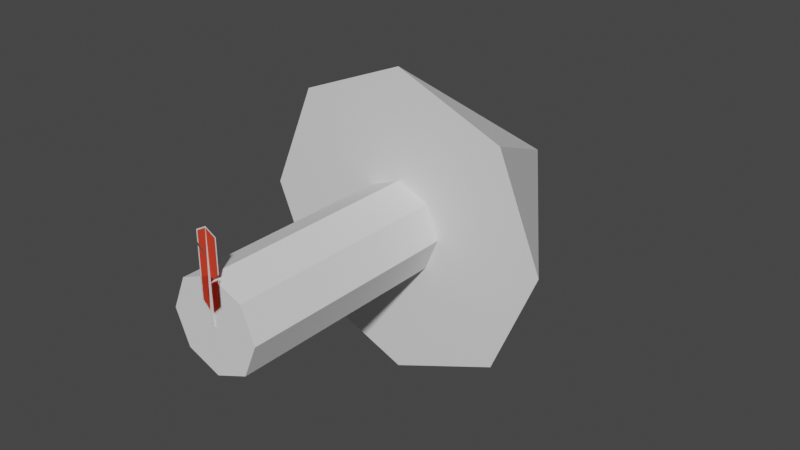# Source: Phoenix.blend  (saved by Blender 2.80.75; exported with 4.5.12 LTS)
import bpy
from mathutils import Matrix  # noqa: F401  (used for matrix-valued properties, if any)

bpy.ops.wm.read_factory_settings(use_empty=True)
scene = bpy.context.scene
scene.name = 'Scene'

# ---- collections
col_collection = bpy.data.collections.new('Collection'); scene.collection.children.link(col_collection)

# ---- materials (node trees are filled in below, after node groups)
mat_stem = bpy.data.materials.new('Stem')
mat_stem.use_transparent_shadow = False
mat_material = bpy.data.materials.new('Material')
mat_material.use_transparent_shadow = False

# ---- material node trees
mat_stem.use_nodes = True; mat_stem.node_tree.nodes.clear()
_N = mat_stem.node_tree.nodes; _L = mat_stem.node_tree.links
n0 = _N.new('ShaderNodeOutputMaterial'); n0.name = 'Material Output'; n0.location = (300, 300)
n1 = _N.new('ShaderNodeBsdfPrincipled'); n1.name = 'Principled BSDF'; n1.location = (10, 300)
n1.distribution = 'GGX'
n1.subsurface_method = 'BURLEY'
n1.inputs[3].default_value = 1.45
n1.inputs[27].default_value = (0.0, 0.0, 0.0, 1.0)
n1.inputs[28].default_value = 1.0
_L.new(n1.outputs[0], n0.inputs[0])
n0.is_active_output = True
mat_material.use_nodes = True; mat_material.node_tree.nodes.clear()
_N = mat_material.node_tree.nodes; _L = mat_material.node_tree.links
n0 = _N.new('ShaderNodeOutputMaterial'); n0.name = 'Material Output'; n0.location = (300, 300)
n1 = _N.new('ShaderNodeBsdfPrincipled'); n1.name = 'Principled BSDF'; n1.location = (10, 300)
n1.distribution = 'GGX'
n1.subsurface_method = 'BURLEY'
n1.inputs[0].default_value = (0.8, 0.05309, 0.02269, 1.0)
n1.inputs[3].default_value = 1.45
n1.inputs[27].default_value = (0.0, 0.0, 0.0, 1.0)
n1.inputs[28].default_value = 1.0
_L.new(n1.outputs[0], n0.inputs[0])
n0.is_active_output = True

# ---- world
world_world = bpy.data.worlds.new('World'); scene.world = world_world
world_world.use_nodes = True; world_world.node_tree.nodes.clear()
_N = world_world.node_tree.nodes; _L = world_world.node_tree.links
n0 = _N.new('ShaderNodeOutputWorld'); n0.name = 'World Output'; n0.location = (300, 300)
n1 = _N.new('ShaderNodeBackground'); n1.name = 'Background'; n1.location = (10, 300)
n1.inputs[0].default_value = (0.05088, 0.05088, 0.05088, 1.0)
_L.new(n1.outputs[0], n0.inputs[0])
n0.is_active_output = True
world_world.color = (0.05088, 0.05088, 0.05088)
world_world.use_sun_shadow = False
world_world.sun_shadow_jitter_overblur = 0.0

# ---- meshes
me_circle = bpy.data.meshes.new('Circle')
me_circle.from_pydata([(5.215e-08, 1.557e-08, 0.07118), (-0.05033, 1.557e-08, 0.05033), (-0.07118, 1.61e-08, 3.743e-09), (-0.05033, 1.981e-08, -0.05033), (5.838e-08, 1.557e-08, -0.07118), (0.05033, 1.981e-08, -0.05033), (0.07118, 1.61e-08, 7.703e-09), (0.05033, 1.557e-08, 0.05033), (5.215e-08, 0.3478, 0.07118), (-0.05033, 0.3478, 0.05033), (-0.07118, 0.3478, 3.743e-09), (-0.05033, 0.3478, -0.05033), (5.838e-08, 0.3478, -0.07118), (0.05033, 0.3478, -0.05033), (0.07118, 0.3478, 7.703e-09), (0.05033, 0.3478, 0.05033), (3.906e-08, 0.3478, 0.238), (-0.1683, 0.3478, 0.1683), (-0.238, 0.3478, -4.949e-09), (-0.1683, 0.3478, -0.1683), (5.987e-08, 0.3478, -0.238), (0.1683, 0.3478, -0.1683), (0.238, 0.3478, 8.294e-09), (0.1683, 0.3478, 0.1683), (6.147e-08, 0.7048, 1.49e-08), (5.96e-08, 0.7048, 1.49e-08), (5.96e-08, 0.7048, 9.313e-09), (5.96e-08, 0.7048, 1.49e-08), (6.147e-08, 0.7048, 1.49e-08), (5.96e-08, 0.7048, 1.49e-08), (5.96e-08, 0.7048, 9.313e-09), (5.96e-08, 0.7048, 1.49e-08), (5.774e-08, 1.676e-08, 7.451e-09), (5.96e-08, 1.676e-08, 7.451e-09), (5.96e-08, 1.676e-08, 7.451e-09), (5.96e-08, 1.676e-08, 7.451e-09), (5.774e-08, 1.676e-08, 7.451e-09), (5.96e-08, 1.676e-08, 7.451e-09), (5.96e-08, 1.676e-08, 7.451e-09), (5.96e-08, 1.676e-08, 7.451e-09)], [], [(4, 3, 11, 12), (2, 1, 9, 10), (7, 6, 14, 15), (5, 4, 12, 13), (3, 2, 10, 11), (1, 0, 8, 9), (0, 7, 15, 8), (6, 5, 13, 14), (15, 14, 22, 23), (13, 12, 20, 21), (11, 10, 18, 19), (9, 8, 16, 17), (8, 15, 23, 16), (14, 13, 21, 22), (12, 11, 19, 20), (10, 9, 17, 18), (18, 17, 25, 26), (23, 22, 30, 31), (21, 20, 28, 29), (19, 18, 26, 27), (17, 16, 24, 25), (16, 23, 31, 24), (22, 21, 29, 30), (20, 19, 27, 28), (3, 4, 36, 35), (1, 2, 34, 33), (6, 7, 39, 38), (4, 5, 37, 36), (2, 3, 35, 34), (0, 1, 33, 32), (7, 0, 32, 39), (5, 6, 38, 37)])
_uv = me_circle.uv_layers.new(name='UVMap')
_uv.uv.foreach_set('vector', [0.0, 0.0, 0.0, 0.0, 0.0, 0.0, 0.0, 0.0, 0.0, 0.0, 0.0, 0.0, 0.0, 0.0, 0.0, 0.0, 0.0, 0.0, 0.0, 0.0, 0.0, 0.0, 0.0, 0.0, 0.0, 0.0, 0.0, 0.0, 0.0, 0.0, 0.0, 0.0, 0.0, 0.0, 0.0, 0.0, 0.0, 0.0, 0.0, 0.0, 0.0, 0.0, 0.0, 0.0, 0.0, 0.0, 0.0, 0.0, 0.0, 0.0, 0.0, 0.0, 0.0, 0.0, 0.0, 0.0, 0.0, 0.0, 0.0, 0.0, 0.0, 0.0, 0.0, 0.0, 0.0, 0.0, 0.0, 0.0, 0.0, 0.0, 0.0, 0.0, 0.0, 0.0, 0.0, 0.0, 0.0, 0.0, 0.0, 0.0, 0.0, 0.0, 0.0, 0.0, 0.0, 0.0, 0.0, 0.0, 0.0, 0.0, 0.0, 0.0, 0.0, 0.0, 0.0, 0.0, 0.0, 0.0, 0.0, 0.0, 0.0, 0.0, 0.0, 0.0, 0.0, 0.0, 0.0, 0.0, 0.0, 0.0, 0.0, 0.0, 0.0, 0.0, 0.0, 0.0, 0.0, 0.0, 0.0, 0.0, 0.0, 0.0, 0.0, 0.0, 0.0, 0.0, 0.0, 0.0, 0.0, 0.0, 0.0, 0.0, 0.0, 0.0, 0.0, 0.0, 0.0, 0.0, 0.0, 0.0, 0.0, 0.0, 0.0, 0.0, 0.0, 0.0, 0.0, 0.0, 0.0, 0.0, 0.0, 0.0, 0.0, 0.0, 0.0, 0.0, 0.0, 0.0, 0.0, 0.0, 0.0, 0.0, 0.0, 0.0, 0.0, 0.0, 0.0, 0.0, 0.0, 0.0, 0.0, 0.0, 0.0, 0.0, 0.0, 0.0, 0.0, 0.0, 0.0, 0.0, 0.0, 0.0, 0.0, 0.0, 0.0, 0.0, 0.0, 0.0, 0.0, 0.0, 0.0, 0.0, 0.0, 0.0, 0.0, 0.0, 0.0, 0.0, 0.0, 0.0, 0.0, 0.0, 0.0, 0.0, 0.0, 0.0, 0.0, 0.0, 0.0, 0.0, 0.0, 0.0, 0.0, 0.0, 0.0, 0.0, 0.0, 0.0, 0.0, 0.0, 0.0, 0.0, 0.0, 0.0, 0.0, 0.0, 0.0, 0.0, 0.0, 0.0, 0.0, 0.0, 0.0, 0.0, 0.0, 0.0, 0.0, 0.0, 0.0, 0.0, 0.0, 0.0, 0.0, 0.0, 0.0, 0.0, 0.0, 0.0, 0.0, 0.0, 0.0, 0.0, 0.0, 0.0, 0.0, 0.0])
me_circle.use_remesh_preserve_volume = False
me_circle.use_remesh_preserve_attributes = False
me_circle.use_mirror_vertex_groups = False
me_circle.update()
me_cube = bpy.data.meshes.new('Cube')
me_cube.from_pydata([(-0.002199, -0.002199, 0.0), (-0.0002199, -0.0002199, 0.1368), (-0.002199, 0.002199, 0.0), (-0.0002199, 0.0002199, 0.1368), (0.002199, -0.002199, 0.0), (0.0002199, -0.0002199, 0.1368), (0.002199, 0.002199, 0.0), (0.0002199, 0.0002199, 0.1368), (-0.01685, 0.0, 0.03188), (0.01685, 0.0, 0.03188), (-0.01685, 0.0, 0.1276), (0.01685, 0.0, 0.1276), (0.0, 0.0, 0.01478), (0.0, 0.0, 0.1368), (-0.01685, 0.0, 0.06738), (0.01685, 0.0, 0.07847), (0.0, 0.0, 0.06005), (-0.01685, 0.0, 0.06105), (0.01685, 0.0, 0.07214), (0.0, 0.0, 0.06005), (0.01685, 0.0, 0.08903), (0.0, 0.0, 0.09429), (-0.01685, 0.0, 0.1057), (0.01685, 0.0, 0.09423), (0.0, 0.0, 0.09429), (-0.01685, 0.0, 0.1109), (-0.01407, 0.0, 0.02906), (-0.01507, 0.0, 0.0666), (-0.01507, 0.0, 0.06094), (-0.01507, 0.0, 0.1045), (-0.01407, 0.0, 0.1291), (-0.01507, 0.0, 0.1091), (0.01509, 0.0, 0.1286), (0.01509, 0.0, 0.07655), (0.01509, 0.0, 0.08958), (0.01509, 0.0, 0.09424), (0.01509, 0.0, 0.07088), (0.01509, 0.0, 0.0301), (-0.01685, 0.0, 0.03403), (0.01685, 0.0, 0.03485), (0.0, 0.0, 0.01768), (-0.01507, 0.0, 0.03235), (0.01509, 0.0, 0.0331), (0.01685, 0.0, 0.1255), (0.0, 0.0, 0.135), (-0.01685, 0.0, 0.1259), (-0.01507, 0.0, 0.1267), (0.01509, 0.0, 0.1264)], [], [(0, 1, 3, 2), (2, 3, 7, 6), (6, 7, 5, 4), (4, 5, 1, 0), (2, 6, 4, 0), (7, 3, 1, 5), (47, 43, 11, 32), (45, 46, 30, 10), (28, 19, 16, 27), (27, 16, 21, 29), (40, 42, 36, 19), (41, 40, 19, 28), (33, 15, 20, 34), (34, 20, 23, 35), (38, 41, 28, 17), (14, 27, 29, 22), (17, 28, 27, 14), (21, 34, 35, 24), (46, 31, 24, 44), (16, 33, 34, 21), (44, 47, 32, 13), (36, 42, 39, 18), (42, 37, 9, 39), (8, 26, 41, 38), (26, 12, 40, 41), (12, 37, 42, 40), (24, 35, 47, 44), (30, 46, 44, 13), (25, 31, 46, 45), (35, 23, 43, 47)])
me_cube.polygons.foreach_set('material_index', [0, 0, 0, 0, 0, 0, 0, 0, 1, 1, 1, 1, 0, 0, 0, 0, 0, 1, 1, 1, 0, 0, 0, 0, 0, 0, 1, 0, 0, 0])
_uv = me_cube.uv_layers.new(name='UVMap')
_uv.uv.foreach_set('vector', [0.375, 0.0, 0.625, 0.0, 0.625, 0.25, 0.375, 0.25, 0.375, 0.25, 0.625, 0.25, 0.625, 0.5, 0.375, 0.5, 0.375, 0.5, 0.625, 0.5, 0.625, 0.75, 0.375, 0.75, 0.375, 0.75, 0.625, 0.75, 0.625, 1.0, 0.375, 1.0, 0.125, 0.5, 0.375, 0.5, 0.375, 0.75, 0.125, 0.75, 0.625, 0.5, 0.875, 0.5, 0.875, 0.75, 0.625, 0.75, 0.9478, 0.9698, 1.0, 0.9731, 1.0, 1.0, 0.9478, 0.9926, 1.961e-07, 0.9689, 0.05281, 0.9701, 0.08238, 1.0, 0.0, 1.0, 0.05281, 0.292, 0.5, 0.3047, 0.5, 0.3709, 0.05281, 0.3776, 0.05281, 0.3776, 0.5, 0.3709, 0.5, 0.5971, 0.05281, 0.5976, 0.5, 0.01814, 0.9478, 0.02593, 0.9478, 0.3047, 0.5, 0.3047, 0.05281, 0.03636, 0.5, 0.01814, 0.5, 0.3047, 0.05281, 0.292, 0.9478, 0.4085, 1.0, 0.3709, 1.0, 0.5971, 0.9478, 0.5788, 0.9478, 0.5788, 1.0, 0.5971, 1.0, 0.6514, 0.9478, 0.6645, -2.912e-07, 0.03263, 0.05281, 0.03636, 0.05281, 0.292, 0.0, 0.3047, 0.0, 0.3709, 0.05281, 0.3776, 0.05281, 0.5976, 0.0, 0.5971, 0.0, 0.3047, 0.05281, 0.292, 0.05281, 0.3776, 0.0, 0.3709, 0.5, 0.5971, 0.9478, 0.5788, 0.9478, 0.6645, 0.5, 0.6514, 0.05281, 0.9701, 0.05281, 0.6594, 0.5, 0.6514, 0.5, 1.003, 0.5, 0.3709, 0.9478, 0.4085, 0.9478, 0.5788, 0.5, 0.5971, 0.5, 1.003, 0.9478, 0.9698, 0.9478, 0.9926, 0.5, 1.0, 0.9478, 0.3047, 0.9478, 0.02593, 1.0, 0.0233, 1.0, 0.3047, 0.9478, 0.02593, 0.9478, 0.0, 1.0, 0.0, 1.0, 0.0233, 0.0, 0.0, 0.08238, 0.01298, 0.05281, 0.03636, -2.912e-07, 0.03263, 0.08238, 0.01298, 0.5, 0.0, 0.5, 0.01814, 0.05281, 0.03636, 0.5, 0.0, 0.9478, 0.0, 0.9478, 0.02593, 0.5, 0.01814, 0.5, 0.6514, 0.9478, 0.6645, 0.9478, 0.9698, 0.5, 1.003, 0.08238, 1.0, 0.05281, 0.9701, 0.5, 1.003, 0.5, 1.0, 0.0, 0.6514, 0.05281, 0.6594, 0.05281, 0.9701, 1.961e-07, 0.9689, 0.9478, 0.6645, 1.0, 0.6514, 1.0, 0.9731, 0.9478, 0.9698])
me_cube.materials.append(mat_stem)
me_cube.materials.append(mat_material)
me_cube.use_remesh_preserve_volume = False
me_cube.use_remesh_preserve_attributes = False
me_cube.use_mirror_vertex_groups = False
me_cube.update()

# ---- objects
ob_arrow = bpy.data.objects.new('Arrow', me_circle)
ob_feather = bpy.data.objects.new('Feather', me_cube)

# ---- transforms, parenting, visibility, modifiers, constraints
ob_arrow.location = (0.0, 0.0, 0.0)
ob_arrow.lineart.crease_threshold = 0.0
ob_feather.location = (0.0, 0.0, 0.0)
ob_feather.lineart.crease_threshold = 0.0

# ---- collection membership
col_collection.objects.link(ob_arrow)
col_collection.objects.link(ob_feather)

# ---- scene / render settings (as saved in the file)
scene.frame_start = 1; scene.frame_end = 250; scene.frame_set(1)
scene.render.engine = 'BLENDER_EEVEE_NEXT'
scene.cycles.use_denoising = False
scene.cycles.samples = 128
scene.cycles.sampling_pattern = 'TABULATED_SOBOL'
scene.cycles.use_adaptive_sampling = False
scene.cycles.use_light_tree = False
scene.eevee.use_gtao = True
scene.eevee.gtao_quality = 1.0
scene.eevee.gtao_distance = 0.43
scene.eevee.fast_gi_quality = 1.0
scene.view_settings.view_transform = 'Filmic'
bpy.context.view_layer.update()

# ---- added for rendering (the .blend has no active camera and no usable light): camera, sun
cam_auto = bpy.data.cameras.new('AutoCamera')
cam_auto.lens = 50.0
cam_auto.sensor_width = 36.0
cam_auto.clip_end = 1000.0
ob_auto_camera = bpy.data.objects.new('AutoCamera', cam_auto)
scene.collection.objects.link(ob_auto_camera)
ob_auto_camera.location = (0.903294, -0.732639, 0.722635)
ob_auto_camera.rotation_euler = (1.09748, -7.21219e-08, 0.694738)
scene.camera = ob_auto_camera
light_auto_sun = bpy.data.lights.new('AutoSun', 'SUN')
light_auto_sun.energy = 3.0
light_auto_sun.angle = 0.0523599
ob_auto_sun = bpy.data.objects.new('AutoSun', light_auto_sun)
scene.collection.objects.link(ob_auto_sun)
ob_auto_sun.rotation_euler = (0.872665, 0.174533, 0.523599)
bpy.context.view_layer.update()

